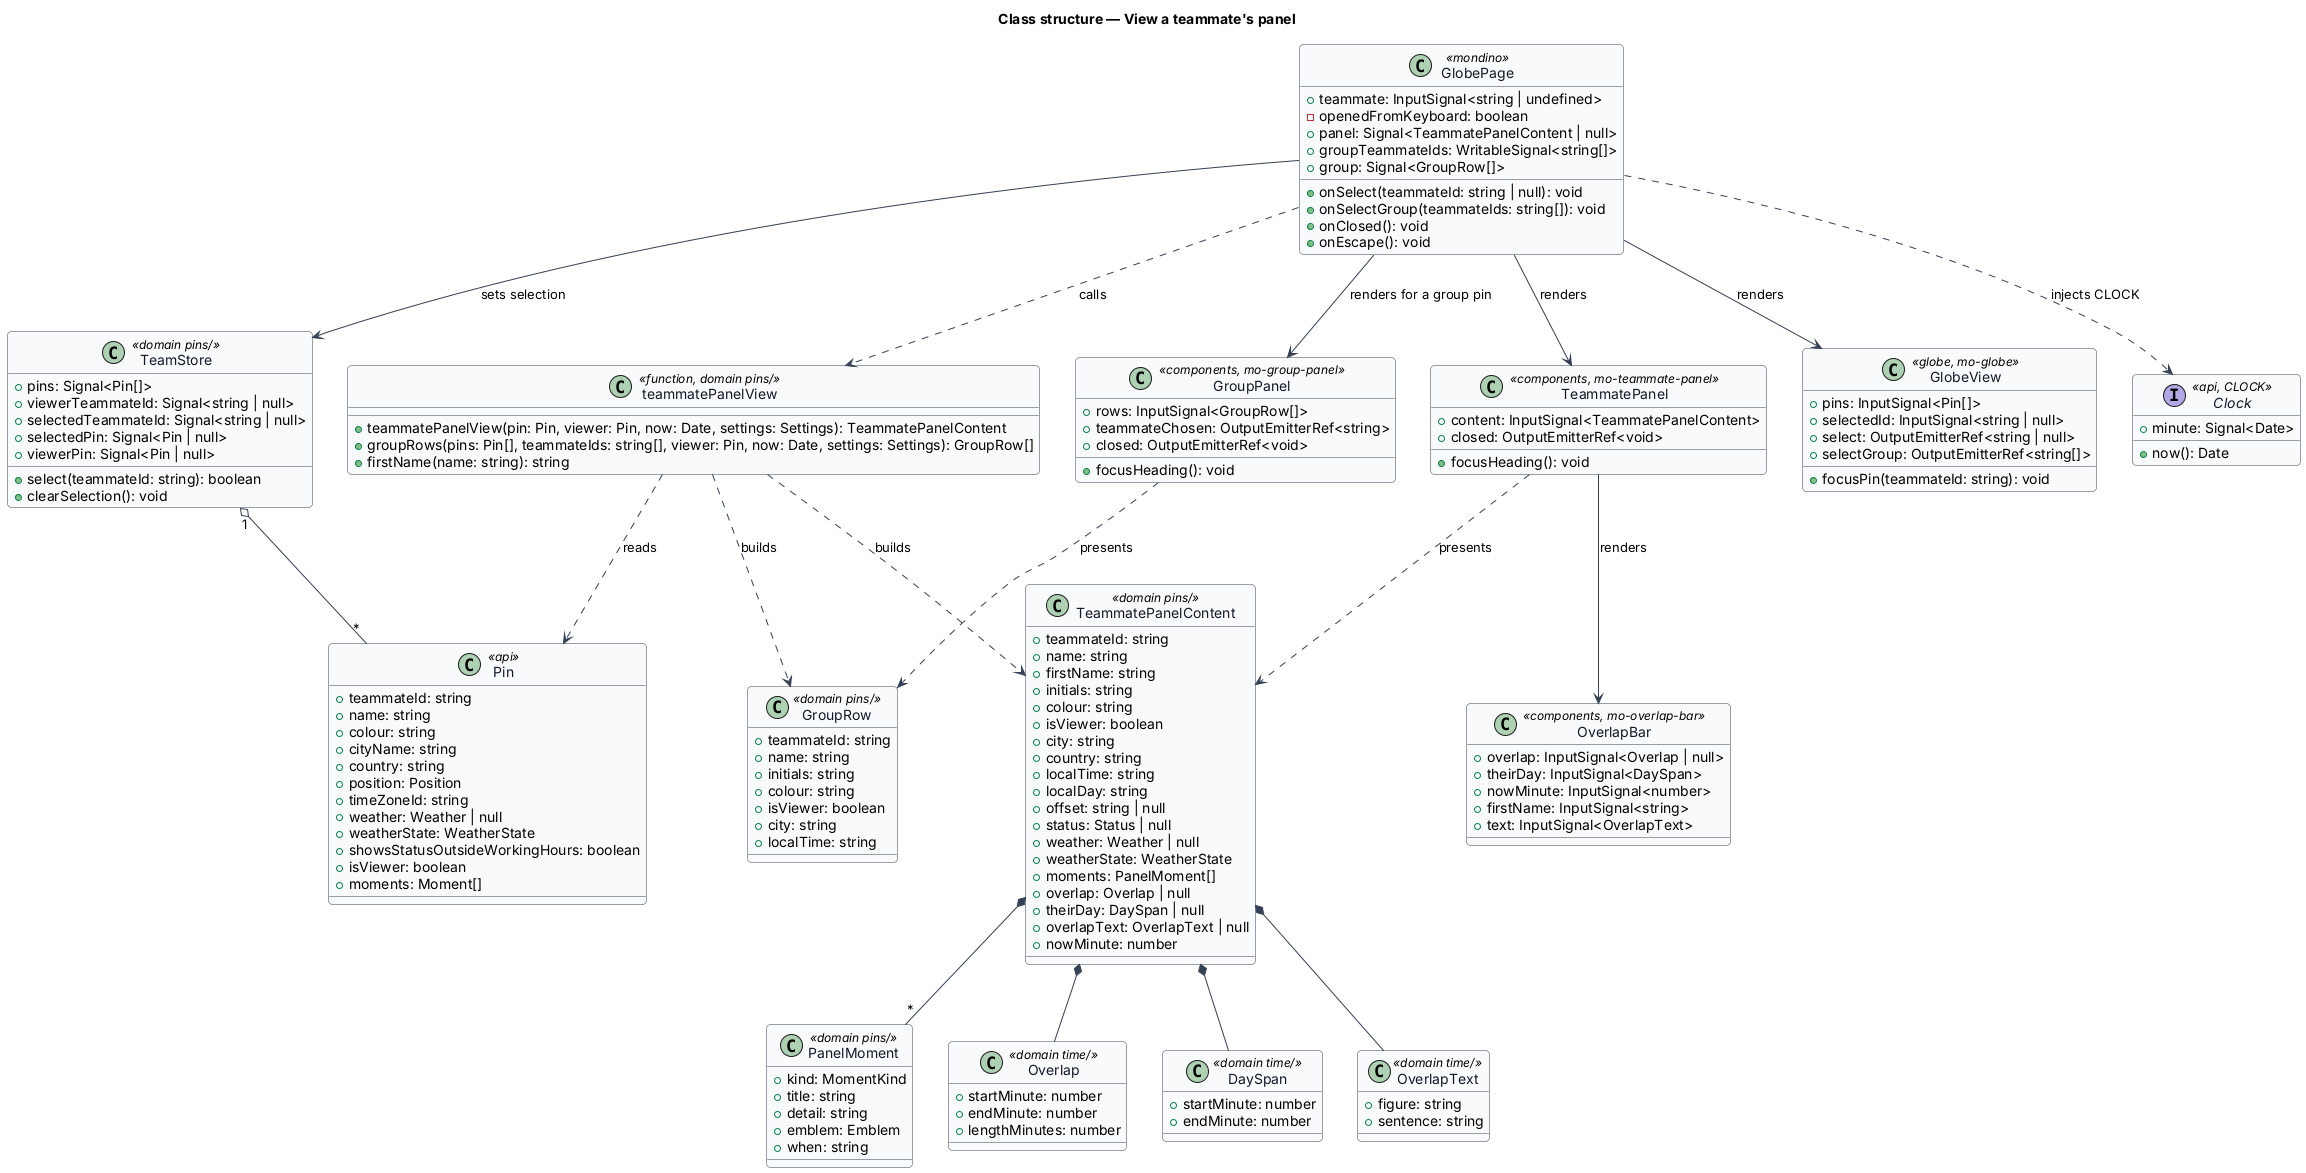

The diagram above was rendered by PlantUML. Its source (embedded in the PNG):
@startuml
skinparam backgroundColor #FFFFFF
skinparam shadowing false
skinparam roundcorner 8
skinparam defaultFontName Arial
skinparam ArrowColor #344054
skinparam class {
  BorderColor #344054
  FontColor #101828
  BackgroundColor #F9FAFB
}
title Class structure — View a teammate's panel

class GlobePage <<mondino>> {
  +teammate: InputSignal<string | undefined>
  -openedFromKeyboard: boolean
  +panel: Signal<TeammatePanelContent | null>
  +groupTeammateIds: WritableSignal<string[]>
  +group: Signal<GroupRow[]>
  +onSelect(teammateId: string | null): void
  +onSelectGroup(teammateIds: string[]): void
  +onClosed(): void
  +onEscape(): void
}

class TeamStore <<domain pins/>> {
  +pins: Signal<Pin[]>
  +viewerTeammateId: Signal<string | null>
  +selectedTeammateId: Signal<string | null>
  +selectedPin: Signal<Pin | null>
  +viewerPin: Signal<Pin | null>
  +select(teammateId: string): boolean
  +clearSelection(): void
}

class "teammatePanelView" as view <<function, domain pins/>> {
  +teammatePanelView(pin: Pin, viewer: Pin, now: Date, settings: Settings): TeammatePanelContent
  +groupRows(pins: Pin[], teammateIds: string[], viewer: Pin, now: Date, settings: Settings): GroupRow[]
  +firstName(name: string): string
}

class TeammatePanelContent <<domain pins/>> {
  +teammateId: string
  +name: string
  +firstName: string
  +initials: string
  +colour: string
  +isViewer: boolean
  +city: string
  +country: string
  +localTime: string
  +localDay: string
  +offset: string | null
  +status: Status | null
  +weather: Weather | null
  +weatherState: WeatherState
  +moments: PanelMoment[]
  +overlap: Overlap | null
  +theirDay: DaySpan | null
  +overlapText: OverlapText | null
  +nowMinute: number
}

class PanelMoment <<domain pins/>> {
  +kind: MomentKind
  +title: string
  +detail: string
  +emblem: Emblem
  +when: string
}

class Overlap <<domain time/>> {
  +startMinute: number
  +endMinute: number
  +lengthMinutes: number
}

class DaySpan <<domain time/>> {
  +startMinute: number
  +endMinute: number
}

class OverlapText <<domain time/>> {
  +figure: string
  +sentence: string
}

class GroupRow <<domain pins/>> {
  +teammateId: string
  +name: string
  +initials: string
  +colour: string
  +isViewer: boolean
  +city: string
  +localTime: string
}

class GroupPanel <<components, mo-group-panel>> {
  +rows: InputSignal<GroupRow[]>
  +teammateChosen: OutputEmitterRef<string>
  +closed: OutputEmitterRef<void>
  +focusHeading(): void
}

class TeammatePanel <<components, mo-teammate-panel>> {
  +content: InputSignal<TeammatePanelContent>
  +closed: OutputEmitterRef<void>
  +focusHeading(): void
}

class OverlapBar <<components, mo-overlap-bar>> {
  +overlap: InputSignal<Overlap | null>
  +theirDay: InputSignal<DaySpan>
  +nowMinute: InputSignal<number>
  +firstName: InputSignal<string>
  +text: InputSignal<OverlapText>
}

class GlobeView <<globe, mo-globe>> {
  +pins: InputSignal<Pin[]>
  +selectedId: InputSignal<string | null>
  +select: OutputEmitterRef<string | null>
  +selectGroup: OutputEmitterRef<string[]>
  +focusPin(teammateId: string): void
}

class Pin <<api>> {
  +teammateId: string
  +name: string
  +colour: string
  +cityName: string
  +country: string
  +position: Position
  +timeZoneId: string
  +weather: Weather | null
  +weatherState: WeatherState
  +showsStatusOutsideWorkingHours: boolean
  +isViewer: boolean
  +moments: Moment[]
}

interface Clock <<api, CLOCK>> {
  +now(): Date
  +minute: Signal<Date>
}

GlobePage --> TeamStore : sets selection
GlobePage ..> view : calls
GlobePage --> TeammatePanel : renders
GlobePage --> GlobeView : renders
GlobePage ..> Clock : injects CLOCK
view ..> TeammatePanelContent : builds
view ..> Pin : reads
TeammatePanelContent *-- "*" PanelMoment
TeammatePanelContent *-- Overlap
TeammatePanelContent *-- DaySpan
TeammatePanelContent *-- OverlapText
GlobePage --> GroupPanel : renders for a group pin
view ..> GroupRow : builds
GroupPanel ..> GroupRow : presents
TeammatePanel ..> TeammatePanelContent : presents
TeammatePanel --> OverlapBar : renders
TeamStore "1" o-- "*" Pin
@enduml